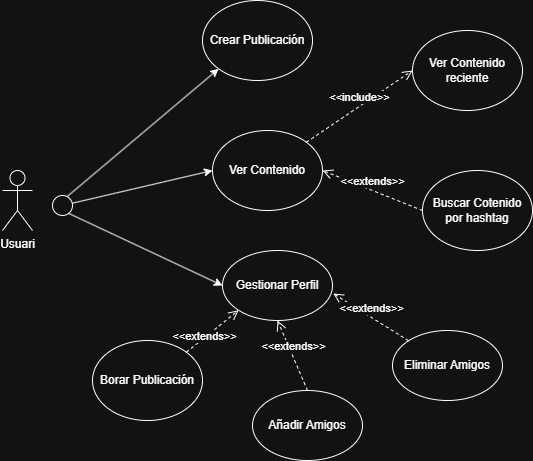

The diagram above was exported from draw.io. Its source (the exported page's mxGraphModel, read from the mxfile embedded in the PNG):
<mxGraphModel dx="1050" dy="671" grid="1" gridSize="10" guides="1" tooltips="1" connect="1" arrows="1" fold="1" page="1" pageScale="1" pageWidth="827" pageHeight="1169" math="0" shadow="0">
  <root>
    <mxCell id="WIyWlLk6GJQsqaUBKTNV-0" />
    <mxCell id="WIyWlLk6GJQsqaUBKTNV-1" parent="WIyWlLk6GJQsqaUBKTNV-0" />
    <mxCell id="y8FSoUIwy3ZtjOL5Xxnj-0" value="Usuari" style="shape=umlActor;verticalLabelPosition=bottom;verticalAlign=top;html=1;outlineConnect=0;" parent="WIyWlLk6GJQsqaUBKTNV-1" vertex="1">
      <mxGeometry x="149" y="525" width="30" height="60" as="geometry" />
    </mxCell>
    <mxCell id="y8FSoUIwy3ZtjOL5Xxnj-1" value="" style="endArrow=classic;html=1;rounded=0;entryX=0;entryY=1;entryDx=0;entryDy=0;" parent="WIyWlLk6GJQsqaUBKTNV-1" target="y8FSoUIwy3ZtjOL5Xxnj-7" edge="1">
      <mxGeometry width="50" height="50" relative="1" as="geometry">
        <mxPoint x="209" y="555" as="sourcePoint" />
        <mxPoint x="289" y="420" as="targetPoint" />
      </mxGeometry>
    </mxCell>
    <mxCell id="y8FSoUIwy3ZtjOL5Xxnj-4" value="" style="endArrow=classic;html=1;rounded=0;entryX=0;entryY=0.5;entryDx=0;entryDy=0;" parent="WIyWlLk6GJQsqaUBKTNV-1" source="QDbhRXI9yqIW19a753yx-0" target="7RINz16O7kCzUExgoXn0-2" edge="1">
      <mxGeometry width="50" height="50" relative="1" as="geometry">
        <mxPoint x="209" y="560" as="sourcePoint" />
        <mxPoint x="353" y="560" as="targetPoint" />
      </mxGeometry>
    </mxCell>
    <mxCell id="y8FSoUIwy3ZtjOL5Xxnj-5" value="Gestionar Perfil" style="ellipse;whiteSpace=wrap;html=1;" parent="WIyWlLk6GJQsqaUBKTNV-1" vertex="1">
      <mxGeometry x="369" y="605" width="110" height="70" as="geometry" />
    </mxCell>
    <mxCell id="y8FSoUIwy3ZtjOL5Xxnj-6" value="" style="endArrow=classic;html=1;rounded=0;entryX=0;entryY=0.5;entryDx=0;entryDy=0;" parent="WIyWlLk6GJQsqaUBKTNV-1" target="y8FSoUIwy3ZtjOL5Xxnj-5" edge="1">
      <mxGeometry width="50" height="50" relative="1" as="geometry">
        <mxPoint x="209" y="565" as="sourcePoint" />
        <mxPoint x="489" y="605" as="targetPoint" />
        <Array as="points" />
      </mxGeometry>
    </mxCell>
    <mxCell id="y8FSoUIwy3ZtjOL5Xxnj-7" value="Crear Publicación" style="ellipse;whiteSpace=wrap;html=1;" parent="WIyWlLk6GJQsqaUBKTNV-1" vertex="1">
      <mxGeometry x="349" y="355" width="110" height="80" as="geometry" />
    </mxCell>
    <mxCell id="BP5pdJHNpVIhgN1eafTa-16" value="Eliminar Amigos" style="ellipse;whiteSpace=wrap;html=1;" parent="WIyWlLk6GJQsqaUBKTNV-1" vertex="1">
      <mxGeometry x="539" y="685" width="110" height="70" as="geometry" />
    </mxCell>
    <mxCell id="BP5pdJHNpVIhgN1eafTa-17" value="&amp;lt;&amp;lt;extends&amp;gt;&amp;gt;" style="html=1;verticalAlign=bottom;endArrow=open;dashed=1;endSize=8;curved=0;rounded=0;entryX=1.007;entryY=0.614;entryDx=0;entryDy=0;exitX=0;exitY=0;exitDx=0;exitDy=0;entryPerimeter=0;" parent="WIyWlLk6GJQsqaUBKTNV-1" source="BP5pdJHNpVIhgN1eafTa-16" target="y8FSoUIwy3ZtjOL5Xxnj-5" edge="1">
      <mxGeometry relative="1" as="geometry">
        <mxPoint x="189" y="985" as="sourcePoint" />
        <mxPoint x="304" y="805" as="targetPoint" />
        <Array as="points" />
      </mxGeometry>
    </mxCell>
    <mxCell id="QDbhRXI9yqIW19a753yx-1" value="" style="endArrow=classic;html=1;rounded=0;entryX=0;entryY=0.5;entryDx=0;entryDy=0;" parent="WIyWlLk6GJQsqaUBKTNV-1" target="QDbhRXI9yqIW19a753yx-0" edge="1">
      <mxGeometry width="50" height="50" relative="1" as="geometry">
        <mxPoint x="209" y="560" as="sourcePoint" />
        <mxPoint x="353" y="560" as="targetPoint" />
      </mxGeometry>
    </mxCell>
    <mxCell id="QDbhRXI9yqIW19a753yx-0" value="" style="ellipse;whiteSpace=wrap;html=1;aspect=fixed;" parent="WIyWlLk6GJQsqaUBKTNV-1" vertex="1">
      <mxGeometry x="199" y="550" width="20" height="20" as="geometry" />
    </mxCell>
    <mxCell id="7RINz16O7kCzUExgoXn0-1" value="Borar Publicación" style="ellipse;whiteSpace=wrap;html=1;" parent="WIyWlLk6GJQsqaUBKTNV-1" vertex="1">
      <mxGeometry x="239" y="695" width="110" height="80" as="geometry" />
    </mxCell>
    <mxCell id="7RINz16O7kCzUExgoXn0-2" value="Ver Contenido" style="ellipse;whiteSpace=wrap;html=1;" parent="WIyWlLk6GJQsqaUBKTNV-1" vertex="1">
      <mxGeometry x="359" y="485" width="110" height="80" as="geometry" />
    </mxCell>
    <mxCell id="7RINz16O7kCzUExgoXn0-4" value="Añadir Amigos" style="ellipse;whiteSpace=wrap;html=1;" parent="WIyWlLk6GJQsqaUBKTNV-1" vertex="1">
      <mxGeometry x="399" y="745" width="110" height="70" as="geometry" />
    </mxCell>
    <mxCell id="7RINz16O7kCzUExgoXn0-5" value="&amp;lt;&amp;lt;extends&amp;gt;&amp;gt;" style="html=1;verticalAlign=bottom;endArrow=open;dashed=1;endSize=8;curved=0;rounded=0;entryX=0.5;entryY=1;entryDx=0;entryDy=0;exitX=0.5;exitY=0;exitDx=0;exitDy=0;" parent="WIyWlLk6GJQsqaUBKTNV-1" source="7RINz16O7kCzUExgoXn0-4" target="y8FSoUIwy3ZtjOL5Xxnj-5" edge="1">
      <mxGeometry x="-0.0103" y="-1" relative="1" as="geometry">
        <mxPoint x="548" y="697" as="sourcePoint" />
        <mxPoint x="449" y="695" as="targetPoint" />
        <Array as="points" />
        <mxPoint as="offset" />
      </mxGeometry>
    </mxCell>
    <mxCell id="7RINz16O7kCzUExgoXn0-6" value="Buscar Cotenido por hashtag" style="ellipse;whiteSpace=wrap;html=1;" parent="WIyWlLk6GJQsqaUBKTNV-1" vertex="1">
      <mxGeometry x="569" y="525" width="110" height="80" as="geometry" />
    </mxCell>
    <mxCell id="7RINz16O7kCzUExgoXn0-7" value="&amp;lt;&amp;lt;extends&amp;gt;&amp;gt;" style="html=1;verticalAlign=bottom;endArrow=open;dashed=1;endSize=8;curved=0;rounded=0;entryX=1;entryY=0.5;entryDx=0;entryDy=0;exitX=0;exitY=0.5;exitDx=0;exitDy=0;" parent="WIyWlLk6GJQsqaUBKTNV-1" source="7RINz16O7kCzUExgoXn0-6" target="7RINz16O7kCzUExgoXn0-2" edge="1">
      <mxGeometry relative="1" as="geometry">
        <mxPoint x="589" y="660" as="sourcePoint" />
        <mxPoint x="490" y="658" as="targetPoint" />
        <Array as="points" />
      </mxGeometry>
    </mxCell>
    <mxCell id="7RINz16O7kCzUExgoXn0-8" value="Ver Contenido reciente" style="ellipse;whiteSpace=wrap;html=1;" parent="WIyWlLk6GJQsqaUBKTNV-1" vertex="1">
      <mxGeometry x="559" y="385" width="110" height="80" as="geometry" />
    </mxCell>
    <mxCell id="7RINz16O7kCzUExgoXn0-9" value="&amp;lt;&amp;lt;include&amp;gt;&amp;gt;" style="html=1;verticalAlign=bottom;endArrow=open;dashed=1;endSize=8;curved=0;rounded=0;entryX=0;entryY=0.5;entryDx=0;entryDy=0;exitX=1;exitY=0;exitDx=0;exitDy=0;" parent="WIyWlLk6GJQsqaUBKTNV-1" source="7RINz16O7kCzUExgoXn0-2" target="7RINz16O7kCzUExgoXn0-8" edge="1">
      <mxGeometry relative="1" as="geometry">
        <mxPoint x="649" y="565" as="sourcePoint" />
        <mxPoint x="479" y="535" as="targetPoint" />
        <Array as="points" />
      </mxGeometry>
    </mxCell>
    <mxCell id="7RINz16O7kCzUExgoXn0-10" value="&amp;lt;&amp;lt;extends&amp;gt;&amp;gt;" style="html=1;verticalAlign=bottom;endArrow=open;dashed=1;endSize=8;curved=0;rounded=0;entryX=0;entryY=1;entryDx=0;entryDy=0;exitX=1;exitY=0;exitDx=0;exitDy=0;" parent="WIyWlLk6GJQsqaUBKTNV-1" source="7RINz16O7kCzUExgoXn0-1" target="y8FSoUIwy3ZtjOL5Xxnj-5" edge="1">
      <mxGeometry x="-0.4758" y="-6" relative="1" as="geometry">
        <mxPoint x="539" y="760" as="sourcePoint" />
        <mxPoint x="434" y="685" as="targetPoint" />
        <Array as="points" />
        <mxPoint as="offset" />
      </mxGeometry>
    </mxCell>
  </root>
</mxGraphModel>